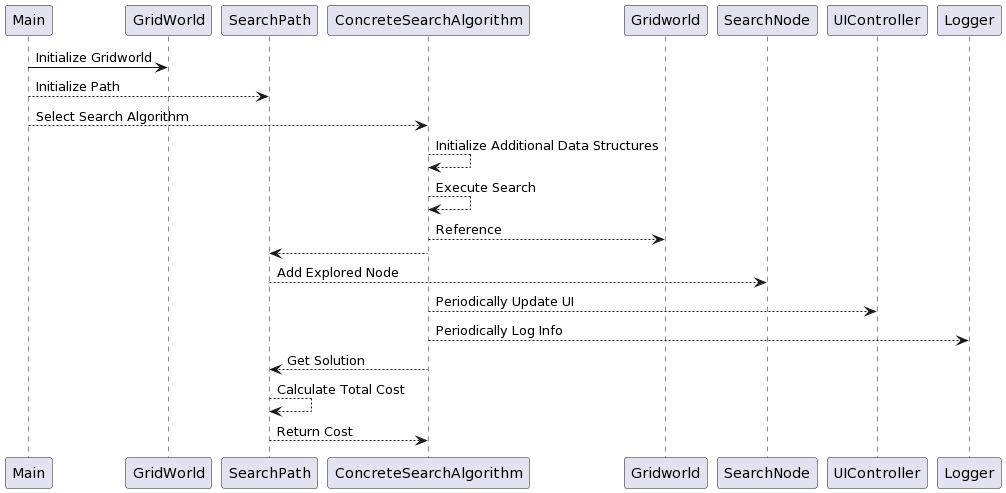

The diagram above was rendered by PlantUML. Its source (embedded in the PNG):
@startuml
Main -> GridWorld: Initialize Gridworld
Main --> SearchPath: Initialize Path
Main --> ConcreteSearchAlgorithm: Select Search Algorithm
ConcreteSearchAlgorithm --> ConcreteSearchAlgorithm: Initialize Additional Data Structures
ConcreteSearchAlgorithm --> ConcreteSearchAlgorithm: Execute Search
ConcreteSearchAlgorithm --> Gridworld: Reference
ConcreteSearchAlgorithm --> SearchPath
SearchPath --> SearchNode : Add Explored Node
ConcreteSearchAlgorithm --> UIController: Periodically Update UI
ConcreteSearchAlgorithm --> Logger: Periodically Log Info
ConcreteSearchAlgorithm --> SearchPath: Get Solution
SearchPath --> SearchPath: Calculate Total Cost
SearchPath --> ConcreteSearchAlgorithm : Return Cost
@enduml